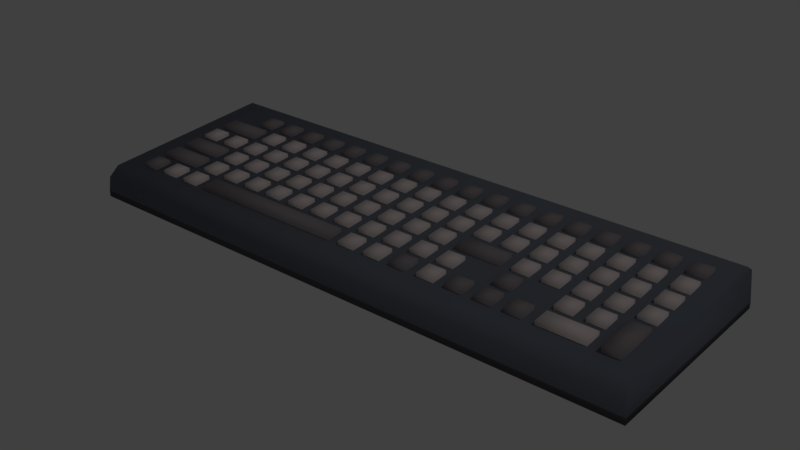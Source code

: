 # Source: computerKeyboard.blend  (saved by Blender 2.78.0; exported with 4.5.12 LTS)
import bpy
from mathutils import Matrix  # noqa: F401  (used for matrix-valued properties, if any)

bpy.ops.wm.read_factory_settings(use_empty=True)
scene = bpy.context.scene
scene.name = 'Scene'

# ---- collections
col_collection_1 = bpy.data.collections.new('Collection 1'); scene.collection.children.link(col_collection_1)

# ---- materials (node trees are filled in below, after node groups)
mat_keycap_dirty_beige_001 = bpy.data.materials.new('Keycap Dirty Beige.001')
mat_keycap_dirty_beige_001.alpha_threshold = 0.0
mat_keycap_dirty_beige_001.roughness = 0.5
mat_rubberized_gray_010 = bpy.data.materials.new('Rubberized Gray.010')
mat_rubberized_gray_010.alpha_threshold = 0.0
mat_rubberized_gray_010.diffuse_color = (0.1529, 0.1714, 0.2086, 1.0)
mat_rubberized_gray_010.roughness = 0.5
mat_material_009 = bpy.data.materials.new('Material.009')
mat_material_009.alpha_threshold = 0.0
mat_material_009.diffuse_color = (0.0985, 0.0985, 0.0985, 1.0)
mat_material_009.roughness = 0.5
mat_science_white_013 = bpy.data.materials.new('Science White.013')
mat_science_white_013.alpha_threshold = 0.0
mat_science_white_013.diffuse_color = (0.7991, 0.7011, 0.6795, 1.0)
mat_science_white_013.roughness = 0.5

# ---- material node trees
mat_keycap_dirty_beige_001.use_nodes = True; mat_keycap_dirty_beige_001.node_tree.nodes.clear()
_N = mat_keycap_dirty_beige_001.node_tree.nodes; _L = mat_keycap_dirty_beige_001.node_tree.links
n0 = _N.new('ShaderNodeOutputMaterial'); n0.name = 'Material Output'; n0.location = (300, 300)
n1 = _N.new('ShaderNodeBsdfDiffuse'); n1.name = 'Diffuse BSDF'; n1.location = (10, 300)
n1.inputs[0].default_value = (0.305, 0.2664, 0.2831, 1.0)
_L.new(n1.outputs[0], n0.inputs[0])
n0.is_active_output = True

# ---- world
world_world = bpy.data.worlds.new('World'); scene.world = world_world
world_world.color = (0.05088, 0.05088, 0.05088)
world_world.use_sun_shadow = False
world_world.sun_shadow_jitter_overblur = 0.0
world_world.cycles.sampling_method = 'MANUAL'

# ---- lights
light_lamp = bpy.data.lights.new('Lamp', 'POINT')
light_lamp.transmission_factor = 0.0
light_lamp.cutoff_distance = 30.0
light_lamp.energy = 100.0
light_lamp.shadow_buffer_clip_start = 1.001
light_lamp.shadow_soft_size = 0.1
light_lamp.shadow_maximum_resolution = 0.006
light_lamp.use_absolute_resolution = True

# ---- meshes
me_cube_161 = bpy.data.meshes.new('Cube.161')
me_cube_161.from_pydata([(-0.4623, -0.1616, -0.03917), (-0.4623, 0.1543, -0.03917), (0.4332, -0.1616, -0.03917), (0.4332, 0.1543, -0.03917), (-0.4572, -0.1616, -0.01509), (-0.4572, -0.1446, -0.001273), (-0.4572, 0.1372, 0.01738), (-0.4572, 0.1543, 0.005826), (0.4282, -0.1446, -0.001273), (0.4282, -0.1616, -0.01509), (0.4282, 0.1543, 0.005826), (0.4282, 0.1372, 0.01738), (-0.4623, 0.1543, -0.0491), (-0.4623, -0.1616, -0.0491), (0.4332, 0.1543, -0.0491), (0.4332, -0.1616, -0.0491), (0.2861, -0.12, -0.02039), (0.2861, -0.1216, 0.006306), (0.2861, -0.09327, -0.01874), (0.2861, -0.09492, 0.007953), (0.3568, -0.12, -0.02039), (0.3568, -0.1216, 0.006306), (0.3568, -0.09327, -0.01874), (0.3568, -0.09492, 0.007952), (0.1096, -0.12, -0.02039), (0.1096, -0.1216, 0.006306), (0.1096, -0.09327, -0.01874), (0.1096, -0.09492, 0.007953), (0.1364, -0.12, -0.02039), (0.1364, -0.1216, 0.006306), (0.1364, -0.09327, -0.01874), (0.1364, -0.09492, 0.007953), (0.02135, -0.12, -0.02039), (0.02135, -0.1216, 0.006306), (0.02135, -0.09327, -0.01874), (0.02135, -0.09492, 0.007953), (0.0481, -0.12, -0.02039), (0.0481, -0.1216, 0.006306), (0.0481, -0.09327, -0.01874), (0.0481, -0.09492, 0.007953), (-0.02278, -0.12, -0.02039), (-0.02278, -0.1216, 0.006306), (-0.02278, -0.09327, -0.01874), (-0.02278, -0.09492, 0.007953), (0.003964, -0.12, -0.02039), (0.003964, -0.1216, 0.006306), (0.003964, -0.09327, -0.01874), (0.003964, -0.09492, 0.007953), (-0.3317, -0.12, -0.02039), (-0.3317, -0.1216, 0.006306), (-0.3317, -0.09327, -0.01874), (-0.3317, -0.09492, 0.007953), (-0.305, -0.12, -0.02039), (-0.305, -0.1216, 0.006306), (-0.305, -0.09327, -0.01874), (-0.305, -0.09492, 0.007953), (-0.3758, -0.12, -0.02039), (-0.3758, -0.1216, 0.006306), (-0.3758, -0.09327, -0.01874), (-0.3758, -0.09492, 0.007953), (-0.3491, -0.12, -0.02039), (-0.3491, -0.1216, 0.006306), (-0.3491, -0.09327, -0.01874), (-0.3491, -0.09492, 0.007953), (0.3303, -0.07992, -0.01792), (0.3303, -0.08157, 0.008776), (0.3303, -0.05323, -0.01627), (0.3303, -0.05487, 0.01042), (0.357, -0.07992, -0.01792), (0.357, -0.08157, 0.008776), (0.357, -0.05323, -0.01627), (0.357, -0.05487, 0.01042), (0.2861, -0.07992, -0.01792), (0.2861, -0.08157, 0.008776), (0.2861, -0.05323, -0.01627), (0.2861, -0.05487, 0.01042), (0.3129, -0.07992, -0.01792), (0.3129, -0.08157, 0.008776), (0.3129, -0.05323, -0.01627), (0.3129, -0.05487, 0.01042), (0.1096, -0.07992, -0.01792), (0.1096, -0.08157, 0.008776), (0.1096, -0.05323, -0.01627), (0.1096, -0.05487, 0.01042), (0.1364, -0.07992, -0.01792), (0.1364, -0.08157, 0.008776), (0.1364, -0.05323, -0.01627), (0.1364, -0.05487, 0.01042), (0.06548, -0.07992, -0.01792), (0.06548, -0.08157, 0.008776), (0.06548, -0.05323, -0.01627), (0.06548, -0.05487, 0.01042), (0.09223, -0.07992, -0.01792), (0.09223, -0.08157, 0.008776), (0.09223, -0.05323, -0.01627), (0.09223, -0.05487, 0.01042), (0.02135, -0.07992, -0.01792), (0.02135, -0.08157, 0.008776), (0.02135, -0.05323, -0.01627), (0.02135, -0.05487, 0.01042), (0.0481, -0.07992, -0.01792), (0.0481, -0.08157, 0.008776), (0.0481, -0.05323, -0.01627), (0.0481, -0.05487, 0.01042), (-0.02278, -0.07992, -0.01792), (-0.02278, -0.08157, 0.008776), (-0.02278, -0.05323, -0.01627), (-0.02278, -0.05487, 0.01042), (0.003964, -0.07992, -0.01792), (0.003964, -0.08157, 0.008776), (0.003964, -0.05323, -0.01627), (0.003964, -0.05487, 0.01042), (-0.06692, -0.07992, -0.01792), (-0.06692, -0.08157, 0.008776), (-0.06692, -0.05323, -0.01627), (-0.06692, -0.05487, 0.01042), (-0.04017, -0.07992, -0.01792), (-0.04017, -0.08157, 0.008776), (-0.04017, -0.05323, -0.01627), (-0.04017, -0.05487, 0.01042), (-0.111, -0.07992, -0.01792), (-0.111, -0.08157, 0.008776), (-0.111, -0.05323, -0.01627), (-0.111, -0.05487, 0.01042), (-0.0843, -0.07992, -0.01792), (-0.0843, -0.08157, 0.008776), (-0.0843, -0.05323, -0.01627), (-0.0843, -0.05487, 0.01042), (-0.1552, -0.07992, -0.01792), (-0.1552, -0.08157, 0.008776), (-0.1552, -0.05323, -0.01627), (-0.1552, -0.05487, 0.01042), (-0.1284, -0.07992, -0.01792), (-0.1284, -0.08157, 0.008776), (-0.1284, -0.05323, -0.01627), (-0.1284, -0.05487, 0.01042), (-0.1993, -0.07992, -0.01792), (-0.1993, -0.08157, 0.008776), (-0.1993, -0.05323, -0.01627), (-0.1993, -0.05487, 0.01042), (-0.1726, -0.07992, -0.01792), (-0.1726, -0.08157, 0.008776), (-0.1726, -0.05323, -0.01627), (-0.1726, -0.05487, 0.01042), (-0.2434, -0.07992, -0.01792), (-0.2434, -0.08157, 0.008776), (-0.2434, -0.05323, -0.01627), (-0.2434, -0.05487, 0.01042), (-0.2167, -0.07992, -0.01792), (-0.2167, -0.08157, 0.008776), (-0.2167, -0.05323, -0.01627), (-0.2167, -0.05487, 0.01042), (-0.2876, -0.07992, -0.01792), (-0.2876, -0.08157, 0.008776), (-0.2876, -0.05323, -0.01627), (-0.2876, -0.05487, 0.01042), (-0.2608, -0.07992, -0.01792), (-0.2608, -0.08157, 0.008776), (-0.2608, -0.05323, -0.01627), (-0.2608, -0.05487, 0.01042), (-0.3317, -0.07992, -0.01792), (-0.3317, -0.08157, 0.008776), (-0.3317, -0.05323, -0.01627), (-0.3317, -0.05487, 0.01042), (-0.305, -0.07992, -0.01792), (-0.305, -0.08157, 0.008776), (-0.305, -0.05323, -0.01627), (-0.305, -0.05487, 0.01042), (0.3744, -0.03988, -0.01545), (0.3744, -0.04153, 0.01125), (0.3744, -0.01318, -0.0138), (0.3744, -0.01483, 0.01289), (0.4012, -0.03988, -0.01545), (0.4012, -0.04153, 0.01125), (0.4012, -0.01318, -0.0138), (0.4012, -0.01483, 0.01289), (0.3303, -0.03988, -0.01545), (0.3303, -0.04153, 0.01125), (0.3303, -0.01318, -0.0138), (0.3303, -0.01483, 0.01289), (0.357, -0.03988, -0.01545), (0.357, -0.04153, 0.01125), (0.357, -0.01318, -0.0138), (0.357, -0.01483, 0.01289), (0.2861, -0.03988, -0.01545), (0.2861, -0.04153, 0.01125), (0.2861, -0.01318, -0.0138), (0.2861, -0.01483, 0.01289), (0.3129, -0.03988, -0.01545), (0.3129, -0.04153, 0.01125), (0.3129, -0.01318, -0.0138), (0.3129, -0.01483, 0.01289), (0.242, -0.03988, -0.01545), (0.242, -0.04153, 0.01125), (0.242, -0.01318, -0.0138), (0.242, -0.01483, 0.01289), (0.2688, -0.03988, -0.01545), (0.2688, -0.04153, 0.01125), (0.2688, -0.01318, -0.0138), (0.2688, -0.01483, 0.01289), (0.1979, -0.03988, -0.01545), (0.1979, -0.04153, 0.01125), (0.1979, -0.01318, -0.0138), (0.1979, -0.01483, 0.01289), (0.2246, -0.03988, -0.01545), (0.2246, -0.04153, 0.01125), (0.2246, -0.01318, -0.0138), (0.2246, -0.01483, 0.01289), (0.06548, -0.03988, -0.01545), (0.06548, -0.04153, 0.01125), (0.06548, -0.01318, -0.0138), (0.06548, -0.01483, 0.01289), (0.09223, -0.03988, -0.01545), (0.09223, -0.04153, 0.01125), (0.09223, -0.01318, -0.0138), (0.09223, -0.01483, 0.01289), (0.02135, -0.03988, -0.01545), (0.02135, -0.04153, 0.01125), (0.02135, -0.01318, -0.0138), (0.02135, -0.01483, 0.01289), (0.0481, -0.03988, -0.01545), (0.0481, -0.04153, 0.01125), (0.0481, -0.01318, -0.0138), (0.0481, -0.01483, 0.01289), (-0.02278, -0.03988, -0.01545), (-0.02278, -0.04153, 0.01125), (-0.02278, -0.01318, -0.0138), (-0.02278, -0.01483, 0.01289), (0.003964, -0.03988, -0.01545), (0.003964, -0.04153, 0.01125), (0.003964, -0.01318, -0.0138), (0.003964, -0.01483, 0.01289), (-0.06692, -0.03988, -0.01545), (-0.06692, -0.04153, 0.01125), (-0.06692, -0.01318, -0.0138), (-0.06692, -0.01483, 0.01289), (-0.04017, -0.03988, -0.01545), (-0.04017, -0.04153, 0.01125), (-0.04017, -0.01318, -0.0138), (-0.04017, -0.01483, 0.01289), (-0.111, -0.03988, -0.01545), (-0.111, -0.04153, 0.01125), (-0.111, -0.01318, -0.0138), (-0.111, -0.01483, 0.01289), (-0.0843, -0.03988, -0.01545), (-0.0843, -0.04153, 0.01125), (-0.0843, -0.01318, -0.0138), (-0.0843, -0.01483, 0.01289), (-0.1552, -0.03988, -0.01545), (-0.1552, -0.04153, 0.01125), (-0.1552, -0.01318, -0.0138), (-0.1552, -0.01483, 0.01289), (-0.1284, -0.03988, -0.01545), (-0.1284, -0.04153, 0.01125), (-0.1284, -0.01318, -0.0138), (-0.1284, -0.01483, 0.01289), (-0.1993, -0.03988, -0.01545), (-0.1993, -0.04153, 0.01125), (-0.1993, -0.01318, -0.0138), (-0.1993, -0.01483, 0.01289), (-0.1726, -0.03988, -0.01545), (-0.1726, -0.04153, 0.01125), (-0.1726, -0.01318, -0.0138), (-0.1726, -0.01483, 0.01289), (-0.2434, -0.03988, -0.01545), (-0.2434, -0.04153, 0.01125), (-0.2434, -0.01318, -0.0138), (-0.2434, -0.01483, 0.01289), (-0.2167, -0.03988, -0.01545), (-0.2167, -0.04153, 0.01125), (-0.2167, -0.01318, -0.0138), (-0.2167, -0.01483, 0.01289), (-0.2876, -0.03988, -0.01545), (-0.2876, -0.04153, 0.01125), (-0.2876, -0.01318, -0.0138), (-0.2876, -0.01483, 0.01289), (-0.2608, -0.03988, -0.01545), (-0.2608, -0.04153, 0.01125), (-0.2608, -0.01318, -0.0138), (-0.2608, -0.01483, 0.01289), (-0.3317, -0.03988, -0.01545), (-0.3317, -0.04153, 0.01125), (-0.3317, -0.01318, -0.0138), (-0.3317, -0.01483, 0.01289), (-0.305, -0.03988, -0.01545), (-0.305, -0.04153, 0.01125), (-0.305, -0.01318, -0.0138), (-0.305, -0.01483, 0.01289), (0.3744, 0.0001641, -0.01298), (0.3744, -0.001482, 0.01371), (0.3744, 0.02686, -0.01134), (0.3744, 0.02521, 0.01536), (0.4012, 0.0001641, -0.01298), (0.4012, -0.001482, 0.01371), (0.4012, 0.02686, -0.01134), (0.4012, 0.02521, 0.01536), (0.3303, 0.0001641, -0.01298), (0.3303, -0.001482, 0.01371), (0.3303, 0.02686, -0.01134), (0.3303, 0.02521, 0.01536), (0.357, 0.0001641, -0.01298), (0.357, -0.001482, 0.01371), (0.357, 0.02686, -0.01134), (0.357, 0.02521, 0.01536), (0.2861, 0.0001641, -0.01298), (0.2861, -0.001482, 0.01371), (0.2861, 0.02686, -0.01134), (0.2861, 0.02521, 0.01536), (0.3129, 0.0001641, -0.01298), (0.3129, -0.001482, 0.01371), (0.3129, 0.02686, -0.01134), (0.3129, 0.02521, 0.01536), (0.242, 0.0001641, -0.01298), (0.242, -0.001482, 0.01371), (0.242, 0.02686, -0.01134), (0.242, 0.02521, 0.01536), (0.2688, 0.0001641, -0.01298), (0.2688, -0.001482, 0.01371), (0.2688, 0.02686, -0.01134), (0.2688, 0.02521, 0.01536), (0.1979, 0.0001641, -0.01298), (0.1979, -0.001482, 0.01371), (0.1979, 0.02686, -0.01134), (0.1979, 0.02521, 0.01536), (0.2246, 0.0001641, -0.01298), (0.2246, -0.001482, 0.01371), (0.2246, 0.02686, -0.01134), (0.2246, 0.02521, 0.01536), (0.1537, 0.0001641, -0.01298), (0.1537, -0.001482, 0.01371), (0.1537, 0.02686, -0.01134), (0.1537, 0.02521, 0.01536), (0.1805, 0.0001641, -0.01298), (0.1805, -0.001482, 0.01371), (0.1805, 0.02686, -0.01134), (0.1805, 0.02521, 0.01536), (0.1096, 0.0001641, -0.01298), (0.1096, -0.001482, 0.01371), (0.1096, 0.02686, -0.01134), (0.1096, 0.02521, 0.01536), (0.1364, 0.0001641, -0.01298), (0.1364, -0.001482, 0.01371), (0.1364, 0.02686, -0.01134), (0.1364, 0.02521, 0.01536), (0.06548, 0.0001641, -0.01298), (0.06548, -0.001482, 0.01371), (0.06548, 0.02686, -0.01134), (0.06548, 0.02521, 0.01536), (0.09223, 0.0001641, -0.01298), (0.09223, -0.001482, 0.01371), (0.09223, 0.02686, -0.01134), (0.09223, 0.02521, 0.01536), (0.02135, 0.0001641, -0.01298), (0.02135, -0.001482, 0.01371), (0.02135, 0.02686, -0.01134), (0.02135, 0.02521, 0.01536), (0.0481, 0.0001641, -0.01298), (0.0481, -0.001482, 0.01371), (0.0481, 0.02686, -0.01134), (0.0481, 0.02521, 0.01536), (-0.02278, 0.0001641, -0.01298), (-0.02278, -0.001482, 0.01371), (-0.02278, 0.02686, -0.01134), (-0.02278, 0.02521, 0.01536), (0.003964, 0.0001641, -0.01298), (0.003964, -0.001482, 0.01371), (0.003964, 0.02686, -0.01134), (0.003964, 0.02521, 0.01536), (-0.06692, 0.0001641, -0.01298), (-0.06692, -0.001482, 0.01371), (-0.06692, 0.02686, -0.01134), (-0.06692, 0.02521, 0.01536), (-0.04017, 0.0001641, -0.01298), (-0.04017, -0.001482, 0.01371), (-0.04017, 0.02686, -0.01134), (-0.04017, 0.02521, 0.01536), (-0.111, 0.0001641, -0.01298), (-0.111, -0.001482, 0.01371), (-0.111, 0.02686, -0.01134), (-0.111, 0.02521, 0.01536), (-0.0843, 0.0001641, -0.01298), (-0.0843, -0.001482, 0.01371), (-0.0843, 0.02686, -0.01134), (-0.0843, 0.02521, 0.01536), (-0.1552, 0.0001641, -0.01298), (-0.1552, -0.001482, 0.01371), (-0.1552, 0.02686, -0.01134), (-0.1552, 0.02521, 0.01536), (-0.1284, 0.0001641, -0.01298), (-0.1284, -0.001482, 0.01371), (-0.1284, 0.02686, -0.01134), (-0.1284, 0.02521, 0.01536), (-0.1993, 0.0001641, -0.01298), (-0.1993, -0.001482, 0.01371), (-0.1993, 0.02686, -0.01134), (-0.1993, 0.02521, 0.01536), (-0.1726, 0.0001641, -0.01298), (-0.1726, -0.001482, 0.01371), (-0.1726, 0.02686, -0.01134), (-0.1726, 0.02521, 0.01536), (-0.2434, 0.0001641, -0.01298), (-0.2434, -0.001482, 0.01371), (-0.2434, 0.02686, -0.01134), (-0.2434, 0.02521, 0.01536), (-0.2167, 0.0001641, -0.01298), (-0.2167, -0.001482, 0.01371), (-0.2167, 0.02686, -0.01134), (-0.2167, 0.02521, 0.01536), (-0.2876, 0.0001641, -0.01298), (-0.2876, -0.001482, 0.01371), (-0.2876, 0.02686, -0.01134), (-0.2876, 0.02521, 0.01536), (-0.2608, 0.0001641, -0.01298), (-0.2608, -0.001482, 0.01371), (-0.2608, 0.02686, -0.01134), (-0.2608, 0.02521, 0.01536), (-0.3317, 0.0001641, -0.01298), (-0.3317, -0.001482, 0.01371), (-0.3317, 0.02686, -0.01134), (-0.3317, 0.02521, 0.01536), (-0.305, 0.0001641, -0.01298), (-0.305, -0.001482, 0.01371), (-0.305, 0.02686, -0.01134), (-0.305, 0.02521, 0.01536), (-0.3758, 0.0001641, -0.01298), (-0.3758, -0.001482, 0.01371), (-0.3758, 0.02686, -0.01134), (-0.3758, 0.02521, 0.01536), (-0.3491, 0.0001641, -0.01298), (-0.3491, -0.001482, 0.01371), (-0.3491, 0.02686, -0.01134), (-0.3491, 0.02521, 0.01536), (-0.42, 0.0001641, -0.01298), (-0.42, -0.001482, 0.01371), (-0.42, 0.02686, -0.01134), (-0.42, 0.02521, 0.01536), (-0.3932, 0.0001641, -0.01298), (-0.3932, -0.001482, 0.01371), (-0.3932, 0.02686, -0.01134), (-0.3932, 0.02521, 0.01536), (0.3744, 0.04021, -0.01051), (0.3744, 0.03856, 0.01618), (0.3744, 0.0669, -0.008866), (0.3744, 0.06526, 0.01783), (0.4012, 0.04021, -0.01051), (0.4012, 0.03856, 0.01618), (0.4012, 0.0669, -0.008866), (0.4012, 0.06526, 0.01783), (0.3303, 0.04021, -0.01051), (0.3303, 0.03856, 0.01618), (0.3303, 0.0669, -0.008866), (0.3303, 0.06526, 0.01783), (0.357, 0.04021, -0.01051), (0.357, 0.03856, 0.01618), (0.357, 0.0669, -0.008866), (0.357, 0.06526, 0.01783), (0.2861, 0.04021, -0.01051), (0.2861, 0.03856, 0.01618), (0.2861, 0.0669, -0.008866), (0.2861, 0.06526, 0.01783), (0.3129, 0.04021, -0.01051), (0.3129, 0.03856, 0.01618), (0.3129, 0.0669, -0.008866), (0.3129, 0.06526, 0.01783), (0.242, 0.04021, -0.01051), (0.242, 0.03856, 0.01618), (0.242, 0.0669, -0.008866), (0.242, 0.06526, 0.01783), (0.2688, 0.04021, -0.01051), (0.2688, 0.03856, 0.01618), (0.2688, 0.0669, -0.008866), (0.2688, 0.06526, 0.01783), (0.1979, 0.04021, -0.01051), (0.1979, 0.03856, 0.01618), (0.1979, 0.0669, -0.008866), (0.1979, 0.06526, 0.01783), (0.2246, 0.04021, -0.01051), (0.2246, 0.03856, 0.01618), (0.2246, 0.0669, -0.008866), (0.2246, 0.06526, 0.01783), (0.1537, 0.04021, -0.01051), (0.1537, 0.03856, 0.01618), (0.1537, 0.0669, -0.008866), (0.1537, 0.06526, 0.01783), (0.1805, 0.04021, -0.01051), (0.1805, 0.03856, 0.01618), (0.1805, 0.0669, -0.008866), (0.1805, 0.06526, 0.01783), (0.1096, 0.04021, -0.01051), (0.1096, 0.03856, 0.01618), (0.1096, 0.0669, -0.008866), (0.1096, 0.06526, 0.01783), (0.1364, 0.04021, -0.01051), (0.1364, 0.03856, 0.01618), (0.1364, 0.0669, -0.008866), (0.1364, 0.06526, 0.01783), (0.06548, 0.04021, -0.01051), (0.06548, 0.03856, 0.01618), (0.06548, 0.0669, -0.008866), (0.06548, 0.06526, 0.01783), (0.09223, 0.04021, -0.01051), (0.09223, 0.03856, 0.01618), (0.09223, 0.0669, -0.008866), (0.09223, 0.06526, 0.01783), (0.02135, 0.04021, -0.01051), (0.02135, 0.03856, 0.01618), (0.02135, 0.0669, -0.008866), (0.02135, 0.06526, 0.01783), (0.0481, 0.04021, -0.01051), (0.0481, 0.03856, 0.01618), (0.0481, 0.0669, -0.008866), (0.0481, 0.06526, 0.01783), (-0.02278, 0.04021, -0.01051), (-0.02278, 0.03856, 0.01618), (-0.02278, 0.0669, -0.008866), (-0.02278, 0.06526, 0.01783), (0.003964, 0.04021, -0.01051), (0.003964, 0.03856, 0.01618), (0.003964, 0.0669, -0.008866), (0.003964, 0.06526, 0.01783), (-0.06692, 0.04021, -0.01051), (-0.06692, 0.03856, 0.01618), (-0.06692, 0.0669, -0.008866), (-0.06692, 0.06526, 0.01783), (-0.04017, 0.04021, -0.01051), (-0.04017, 0.03856, 0.01618), (-0.04017, 0.0669, -0.008866), (-0.04017, 0.06526, 0.01783), (-0.111, 0.04021, -0.01051), (-0.111, 0.03856, 0.01618), (-0.111, 0.0669, -0.008866), (-0.111, 0.06526, 0.01783), (-0.0843, 0.04021, -0.01051), (-0.0843, 0.03856, 0.01618), (-0.0843, 0.0669, -0.008866), (-0.0843, 0.06526, 0.01783), (-0.1552, 0.04021, -0.01051), (-0.1552, 0.03856, 0.01618), (-0.1552, 0.0669, -0.008866), (-0.1552, 0.06526, 0.01783), (-0.1284, 0.04021, -0.01051), (-0.1284, 0.03856, 0.01618), (-0.1284, 0.0669, -0.008866), (-0.1284, 0.06526, 0.01783), (-0.1993, 0.04021, -0.01051), (-0.1993, 0.03856, 0.01618), (-0.1993, 0.0669, -0.008866), (-0.1993, 0.06526, 0.01783), (-0.1726, 0.04021, -0.01051), (-0.1726, 0.03856, 0.01618), (-0.1726, 0.0669, -0.008866), (-0.1726, 0.06526, 0.01783), (-0.2434, 0.04021, -0.01051), (-0.2434, 0.03856, 0.01618), (-0.2434, 0.0669, -0.008866), (-0.2434, 0.06526, 0.01783), (-0.2167, 0.04021, -0.01051), (-0.2167, 0.03856, 0.01618), (-0.2167, 0.0669, -0.008866), (-0.2167, 0.06526, 0.01783), (-0.2876, 0.04021, -0.01051), (-0.2876, 0.03856, 0.01618), (-0.2876, 0.0669, -0.008866), (-0.2876, 0.06526, 0.01783), (-0.2608, 0.04021, -0.01051), (-0.2608, 0.03856, 0.01618), (-0.2608, 0.0669, -0.008866), (-0.2608, 0.06526, 0.01783), (-0.3317, 0.04021, -0.01051), (-0.3317, 0.03856, 0.01618), (-0.3317, 0.0669, -0.008866), (-0.3317, 0.06526, 0.01783), (-0.305, 0.04021, -0.01051), (-0.305, 0.03856, 0.01618), (-0.305, 0.0669, -0.008866), (-0.305, 0.06526, 0.01783), (0.06548, -0.12, -0.02039), (0.06548, -0.1216, 0.006307), (0.06548, -0.09327, -0.01874), (0.06548, -0.09492, 0.007953), (0.09223, -0.12, -0.02039), (0.09223, -0.1216, 0.006307), (0.09223, -0.09327, -0.01874), (0.09223, -0.09492, 0.007953), (0.242, -0.12, -0.02039), (0.242, -0.1216, 0.006307), (0.242, -0.09327, -0.01874), (0.242, -0.09492, 0.007953), (0.2688, -0.12, -0.02039), (0.2688, -0.1216, 0.006307), (0.2688, -0.09327, -0.01874), (0.2688, -0.09492, 0.007953), (0.1979, -0.12, -0.02039), (0.1979, -0.1216, 0.006307), (0.1979, -0.09327, -0.01874), (0.1979, -0.09492, 0.007953), (0.2246, -0.12, -0.02039), (0.2246, -0.1216, 0.006307), (0.2246, -0.09327, -0.01874), (0.2246, -0.09492, 0.007953), (0.1537, -0.12, -0.02039), (0.1537, -0.1216, 0.006307), (0.1537, -0.09327, -0.01874), (0.1537, -0.09492, 0.007953), (0.1805, -0.12, -0.02039), (0.1805, -0.1216, 0.006307), (0.1805, -0.09327, -0.01874), (0.1805, -0.09492, 0.007953), (-0.2876, -0.12, -0.02039), (-0.2876, -0.1216, 0.006307), (-0.2876, -0.09327, -0.01874), (-0.2876, -0.09492, 0.007953), (-0.04093, -0.12, -0.02039), (-0.04093, -0.1216, 0.006307), (-0.04093, -0.09327, -0.01874), (-0.04093, -0.09492, 0.007953), (-0.42, -0.12, -0.02039), (-0.42, -0.1216, 0.006307), (-0.42, -0.09327, -0.01874), (-0.42, -0.09492, 0.007953), (-0.3932, -0.12, -0.02039), (-0.3932, -0.1216, 0.006307), (-0.3932, -0.09327, -0.01874), (-0.3932, -0.09492, 0.007953), (0.3744, -0.1203, -0.01792), (0.3744, -0.1219, 0.008776), (0.3744, -0.05323, -0.01627), (0.3744, -0.05487, 0.01042), (0.4012, -0.1203, -0.01792), (0.4012, -0.1219, 0.008776), (0.4012, -0.05323, -0.01627), (0.4012, -0.05487, 0.01042), (0.1979, -0.07992, -0.01792), (0.1979, -0.08157, 0.008776), (0.1979, -0.05323, -0.01627), (0.1979, -0.05487, 0.01042), (0.2246, -0.07992, -0.01792), (0.2246, -0.08157, 0.008776), (0.2246, -0.05323, -0.01627), (0.2246, -0.05487, 0.01042), (-0.42, -0.07992, -0.01792), (-0.42, -0.08157, 0.008776), (-0.42, -0.05323, -0.01627), (-0.42, -0.05487, 0.01042), (-0.3495, -0.07992, -0.01792), (-0.3495, -0.08157, 0.008776), (-0.3495, -0.05323, -0.01627), (-0.3495, -0.05487, 0.01042), (0.1096, -0.03988, -0.01545), (0.1096, -0.04153, 0.01125), (0.1096, -0.01318, -0.0138), (0.1096, -0.01483, 0.01289), (0.1804, -0.03988, -0.01545), (0.1804, -0.04153, 0.01125), (0.1804, -0.01318, -0.0138), (0.1804, -0.01483, 0.01289), (-0.42, -0.03988, -0.01545), (-0.42, -0.04153, 0.01125), (-0.42, -0.01318, -0.0138), (-0.42, -0.01483, 0.01289), (-0.3495, -0.03988, -0.01545), (-0.3495, -0.04153, 0.01125), (-0.3495, -0.01318, -0.0138), (-0.3495, -0.01483, 0.01289), (-0.42, 0.04021, -0.01051), (-0.42, 0.03856, 0.01618), (-0.42, 0.0669, -0.008866), (-0.42, 0.06526, 0.01783), (-0.349, 0.04021, -0.01051), (-0.349, 0.03856, 0.01618), (-0.349, 0.0669, -0.008866), (-0.349, 0.06526, 0.01783), (0.3744, 0.08025, -0.008042), (0.3744, 0.07861, 0.01865), (0.3744, 0.1069, -0.006396), (0.3744, 0.1053, 0.0203), (0.4012, 0.08025, -0.008042), (0.4012, 0.07861, 0.01865), (0.4012, 0.1069, -0.006396), (0.4012, 0.1053, 0.0203), (0.3303, 0.08025, -0.008042), (0.3303, 0.07861, 0.01865), (0.3303, 0.1069, -0.006396), (0.3303, 0.1053, 0.0203), (0.357, 0.08025, -0.008042), (0.357, 0.07861, 0.01865), (0.357, 0.1069, -0.006396), (0.357, 0.1053, 0.0203), (0.2861, 0.08025, -0.008042), (0.2861, 0.07861, 0.01865), (0.2861, 0.1069, -0.006396), (0.2861, 0.1053, 0.0203), (0.3129, 0.08025, -0.008042), (0.3129, 0.07861, 0.01865), (0.3129, 0.1069, -0.006396), (0.3129, 0.1053, 0.0203), (0.242, 0.08025, -0.008042), (0.242, 0.07861, 0.01865), (0.242, 0.1069, -0.006396), (0.242, 0.1053, 0.0203), (0.2688, 0.08025, -0.008042), (0.2688, 0.07861, 0.01865), (0.2688, 0.1069, -0.006396), (0.2688, 0.1053, 0.0203), (0.1979, 0.08025, -0.008042), (0.1979, 0.07861, 0.01865), (0.1979, 0.1069, -0.006396), (0.1979, 0.1053, 0.0203), (0.2246, 0.08025, -0.008042), (0.2246, 0.07861, 0.01865), (0.2246, 0.1069, -0.006396), (0.2246, 0.1053, 0.0203), (0.1537, 0.08025, -0.008042), (0.1537, 0.07861, 0.01865), (0.1537, 0.1069, -0.006396), (0.1537, 0.1053, 0.0203), (0.1805, 0.08025, -0.008042), (0.1805, 0.07861, 0.01865), (0.1805, 0.1069, -0.006396), (0.1805, 0.1053, 0.0203), (0.1096, 0.08025, -0.008042), (0.1096, 0.07861, 0.01865), (0.1096, 0.1069, -0.006396), (0.1096, 0.1053, 0.0203), (0.1364, 0.08025, -0.008042), (0.1364, 0.07861, 0.01865), (0.1364, 0.1069, -0.006396), (0.1364, 0.1053, 0.0203), (0.06548, 0.08025, -0.008042), (0.06548, 0.07861, 0.01865), (0.06548, 0.1069, -0.006396), (0.06548, 0.1053, 0.0203), (0.09223, 0.08025, -0.008042), (0.09223, 0.07861, 0.01865), (0.09223, 0.1069, -0.006396), (0.09223, 0.1053, 0.0203), (0.02135, 0.08025, -0.008042), (0.02135, 0.07861, 0.01865), (0.02135, 0.1069, -0.006396), (0.02135, 0.1053, 0.0203), (0.0481, 0.08025, -0.008042), (0.0481, 0.07861, 0.01865), (0.0481, 0.1069, -0.006396), (0.0481, 0.1053, 0.0203), (-0.02278, 0.08025, -0.008042), (-0.02278, 0.07861, 0.01865), (-0.02278, 0.1069, -0.006396), (-0.02278, 0.1053, 0.0203), (0.003963, 0.08025, -0.008042), (0.003963, 0.07861, 0.01865), (0.003963, 0.1069, -0.006396), (0.003963, 0.1053, 0.0203), (-0.06692, 0.08025, -0.008042), (-0.06692, 0.07861, 0.01865), (-0.06692, 0.1069, -0.006396), (-0.06692, 0.1053, 0.0203), (-0.04017, 0.08025, -0.008042), (-0.04017, 0.07861, 0.01865), (-0.04017, 0.1069, -0.006396), (-0.04017, 0.1053, 0.0203), (-0.111, 0.08025, -0.008042), (-0.111, 0.07861, 0.01865), (-0.111, 0.1069, -0.006396), (-0.111, 0.1053, 0.0203), (-0.0843, 0.08025, -0.008042), (-0.0843, 0.07861, 0.01865), (-0.0843, 0.1069, -0.006396), (-0.0843, 0.1053, 0.0203), (-0.1552, 0.08025, -0.008042), (-0.1552, 0.07861, 0.01865), (-0.1552, 0.1069, -0.006396), (-0.1552, 0.1053, 0.0203), (-0.1284, 0.08025, -0.008042), (-0.1284, 0.07861, 0.01865), (-0.1284, 0.1069, -0.006396), (-0.1284, 0.1053, 0.0203), (-0.1993, 0.08025, -0.008042), (-0.1993, 0.07861, 0.01865), (-0.1993, 0.1069, -0.006396), (-0.1993, 0.1053, 0.0203), (-0.1726, 0.08025, -0.008042), (-0.1726, 0.07861, 0.01865), (-0.1726, 0.1069, -0.006396), (-0.1726, 0.1053, 0.0203), (-0.2434, 0.08025, -0.008042), (-0.2434, 0.07861, 0.01865), (-0.2434, 0.1069, -0.006396), (-0.2434, 0.1053, 0.0203), (-0.2167, 0.08025, -0.008042), (-0.2167, 0.07861, 0.01865), (-0.2167, 0.1069, -0.006396), (-0.2167, 0.1053, 0.0203), (-0.2876, 0.08025, -0.008042), (-0.2876, 0.07861, 0.01865), (-0.2876, 0.1069, -0.006396), (-0.2876, 0.1053, 0.0203), (-0.2608, 0.08025, -0.008042), (-0.2608, 0.07861, 0.01865), (-0.2608, 0.1069, -0.006396), (-0.2608, 0.1053, 0.0203), (-0.3317, 0.08025, -0.008042), (-0.3317, 0.07861, 0.01865), (-0.3317, 0.1069, -0.006396), (-0.3317, 0.1053, 0.0203), (-0.305, 0.08025, -0.008042), (-0.305, 0.07861, 0.01865), (-0.305, 0.1069, -0.006396), (-0.305, 0.1053, 0.0203), (-0.3758, 0.08025, -0.008042), (-0.3758, 0.07861, 0.01865), (-0.3758, 0.1069, -0.006396), (-0.3758, 0.1053, 0.0203), (-0.3491, 0.08025, -0.008042), (-0.3491, 0.07861, 0.01865), (-0.3491, 0.1069, -0.006396), (-0.3491, 0.1053, 0.0203)], [], [(11, 6, 5, 8), (3, 10, 11, 8, 9, 2), (0, 4, 5, 6, 7, 1), (3, 2, 15, 14), (1, 7, 10, 3), (6, 11, 10, 7), (8, 5, 4, 9), (2, 9, 4, 0), (12, 14, 15, 13), (0, 1, 12, 13), (2, 0, 13, 15), (1, 3, 14, 12), (16, 17, 19, 18), (18, 19, 23, 22), (22, 23, 21, 20), (20, 21, 17, 16), (18, 22, 20, 16), (23, 19, 17, 21), (24, 25, 27, 26), (26, 27, 31, 30), (30, 31, 29, 28), (28, 29, 25, 24), (26, 30, 28, 24), (31, 27, 25, 29), (32, 33, 35, 34), (34, 35, 39, 38), (38, 39, 37, 36), (36, 37, 33, 32), (34, 38, 36, 32), (39, 35, 33, 37), (40, 41, 43, 42), (42, 43, 47, 46), (46, 47, 45, 44), (44, 45, 41, 40), (42, 46, 44, 40), (47, 43, 41, 45), (48, 49, 51, 50), (50, 51, 55, 54), (54, 55, 53, 52), (52, 53, 49, 48), (50, 54, 52, 48), (55, 51, 49, 53), (56, 57, 59, 58), (58, 59, 63, 62), (62, 63, 61, 60), (60, 61, 57, 56), (58, 62, 60, 56), (63, 59, 57, 61), (64, 65, 67, 66), (66, 67, 71, 70), (70, 71, 69, 68), (68, 69, 65, 64), (66, 70, 68, 64), (71, 67, 65, 69), (72, 73, 75, 74), (74, 75, 79, 78), (78, 79, 77, 76), (76, 77, 73, 72), (74, 78, 76, 72), (79, 75, 73, 77), (80, 81, 83, 82), (82, 83, 87, 86), (86, 87, 85, 84), (84, 85, 81, 80), (82, 86, 84, 80), (87, 83, 81, 85), (88, 89, 91, 90), (90, 91, 95, 94), (94, 95, 93, 92), (92, 93, 89, 88), (90, 94, 92, 88), (95, 91, 89, 93), (96, 97, 99, 98), (98, 99, 103, 102), (102, 103, 101, 100), (100, 101, 97, 96), (98, 102, 100, 96), (103, 99, 97, 101), (104, 105, 107, 106), (106, 107, 111, 110), (110, 111, 109, 108), (108, 109, 105, 104), (106, 110, 108, 104), (111, 107, 105, 109), (112, 113, 115, 114), (114, 115, 119, 118), (118, 119, 117, 116), (116, 117, 113, 112), (114, 118, 116, 112), (119, 115, 113, 117), (120, 121, 123, 122), (122, 123, 127, 126), (126, 127, 125, 124), (124, 125, 121, 120), (122, 126, 124, 120), (127, 123, 121, 125), (128, 129, 131, 130), (130, 131, 135, 134), (134, 135, 133, 132), (132, 133, 129, 128), (130, 134, 132, 128), (135, 131, 129, 133), (136, 137, 139, 138), (138, 139, 143, 142), (142, 143, 141, 140), (140, 141, 137, 136), (138, 142, 140, 136), (143, 139, 137, 141), (144, 145, 147, 146), (146, 147, 151, 150), (150, 151, 149, 148), (148, 149, 145, 144), (146, 150, 148, 144), (151, 147, 145, 149), (152, 153, 155, 154), (154, 155, 159, 158), (158, 159, 157, 156), (156, 157, 153, 152), (154, 158, 156, 152), (159, 155, 153, 157), (160, 161, 163, 162), (162, 163, 167, 166), (166, 167, 165, 164), (164, 165, 161, 160), (162, 166, 164, 160), (167, 163, 161, 165), (168, 169, 171, 170), (170, 171, 175, 174), (174, 175, 173, 172), (172, 173, 169, 168), (170, 174, 172, 168), (175, 171, 169, 173), (176, 177, 179, 178), (178, 179, 183, 182), (182, 183, 181, 180), (180, 181, 177, 176), (178, 182, 180, 176), (183, 179, 177, 181), (184, 185, 187, 186), (186, 187, 191, 190), (190, 191, 189, 188), (188, 189, 185, 184), (186, 190, 188, 184), (191, 187, 185, 189), (192, 193, 195, 194), (194, 195, 199, 198), (198, 199, 197, 196), (196, 197, 193, 192), (194, 198, 196, 192), (199, 195, 193, 197), (200, 201, 203, 202), (202, 203, 207, 206), (206, 207, 205, 204), (204, 205, 201, 200), (202, 206, 204, 200), (207, 203, 201, 205), (208, 209, 211, 210), (210, 211, 215, 214), (214, 215, 213, 212), (212, 213, 209, 208), (210, 214, 212, 208), (215, 211, 209, 213), (216, 217, 219, 218), (218, 219, 223, 222), (222, 223, 221, 220), (220, 221, 217, 216), (218, 222, 220, 216), (223, 219, 217, 221), (224, 225, 227, 226), (226, 227, 231, 230), (230, 231, 229, 228), (228, 229, 225, 224), (226, 230, 228, 224), (231, 227, 225, 229), (232, 233, 235, 234), (234, 235, 239, 238), (238, 239, 237, 236), (236, 237, 233, 232), (234, 238, 236, 232), (239, 235, 233, 237), (240, 241, 243, 242), (242, 243, 247, 246), (246, 247, 245, 244), (244, 245, 241, 240), (242, 246, 244, 240), (247, 243, 241, 245), (248, 249, 251, 250), (250, 251, 255, 254), (254, 255, 253, 252), (252, 253, 249, 248), (250, 254, 252, 248), (255, 251, 249, 253), (256, 257, 259, 258), (258, 259, 263, 262), (262, 263, 261, 260), (260, 261, 257, 256), (258, 262, 260, 256), (263, 259, 257, 261), (264, 265, 267, 266), (266, 267, 271, 270), (270, 271, 269, 268), (268, 269, 265, 264), (266, 270, 268, 264), (271, 267, 265, 269), (272, 273, 275, 274), (274, 275, 279, 278), (278, 279, 277, 276), (276, 277, 273, 272), (274, 278, 276, 272), (279, 275, 273, 277), (280, 281, 283, 282), (282, 283, 287, 286), (286, 287, 285, 284), (284, 285, 281, 280), (282, 286, 284, 280), (287, 283, 281, 285), (288, 289, 291, 290), (290, 291, 295, 294), (294, 295, 293, 292), (292, 293, 289, 288), (290, 294, 292, 288), (295, 291, 289, 293), (296, 297, 299, 298), (298, 299, 303, 302), (302, 303, 301, 300), (300, 301, 297, 296), (298, 302, 300, 296), (303, 299, 297, 301), (304, 305, 307, 306), (306, 307, 311, 310), (310, 311, 309, 308), (308, 309, 305, 304), (306, 310, 308, 304), (311, 307, 305, 309), (312, 313, 315, 314), (314, 315, 319, 318), (318, 319, 317, 316), (316, 317, 313, 312), (314, 318, 316, 312), (319, 315, 313, 317), (320, 321, 323, 322), (322, 323, 327, 326), (326, 327, 325, 324), (324, 325, 321, 320), (322, 326, 324, 320), (327, 323, 321, 325), (328, 329, 331, 330), (330, 331, 335, 334), (334, 335, 333, 332), (332, 333, 329, 328), (330, 334, 332, 328), (335, 331, 329, 333), (336, 337, 339, 338), (338, 339, 343, 342), (342, 343, 341, 340), (340, 341, 337, 336), (338, 342, 340, 336), (343, 339, 337, 341), (344, 345, 347, 346), (346, 347, 351, 350), (350, 351, 349, 348), (348, 349, 345, 344), (346, 350, 348, 344), (351, 347, 345, 349), (352, 353, 355, 354), (354, 355, 359, 358), (358, 359, 357, 356), (356, 357, 353, 352), (354, 358, 356, 352), (359, 355, 353, 357), (360, 361, 363, 362), (362, 363, 367, 366), (366, 367, 365, 364), (364, 365, 361, 360), (362, 366, 364, 360), (367, 363, 361, 365), (368, 369, 371, 370), (370, 371, 375, 374), (374, 375, 373, 372), (372, 373, 369, 368), (370, 374, 372, 368), (375, 371, 369, 373), (376, 377, 379, 378), (378, 379, 383, 382), (382, 383, 381, 380), (380, 381, 377, 376), (378, 382, 380, 376), (383, 379, 377, 381), (384, 385, 387, 386), (386, 387, 391, 390), (390, 391, 389, 388), (388, 389, 385, 384), (386, 390, 388, 384), (391, 387, 385, 389), (392, 393, 395, 394), (394, 395, 399, 398), (398, 399, 397, 396), (396, 397, 393, 392), (394, 398, 396, 392), (399, 395, 393, 397), (400, 401, 403, 402), (402, 403, 407, 406), (406, 407, 405, 404), (404, 405, 401, 400), (402, 406, 404, 400), (407, 403, 401, 405), (408, 409, 411, 410), (410, 411, 415, 414), (414, 415, 413, 412), (412, 413, 409, 408), (410, 414, 412, 408), (415, 411, 409, 413), (416, 417, 419, 418), (418, 419, 423, 422), (422, 423, 421, 420), (420, 421, 417, 416), (418, 422, 420, 416), (423, 419, 417, 421), (424, 425, 427, 426), (426, 427, 431, 430), (430, 431, 429, 428), (428, 429, 425, 424), (426, 430, 428, 424), (431, 427, 425, 429), (432, 433, 435, 434), (434, 435, 439, 438), (438, 439, 437, 436), (436, 437, 433, 432), (434, 438, 436, 432), (439, 435, 433, 437), (440, 441, 443, 442), (442, 443, 447, 446), (446, 447, 445, 444), (444, 445, 441, 440), (442, 446, 444, 440), (447, 443, 441, 445), (448, 449, 451, 450), (450, 451, 455, 454), (454, 455, 453, 452), (452, 453, 449, 448), (450, 454, 452, 448), (455, 451, 449, 453), (456, 457, 459, 458), (458, 459, 463, 462), (462, 463, 461, 460), (460, 461, 457, 456), (458, 462, 460, 456), (463, 459, 457, 461), (464, 465, 467, 466), (466, 467, 471, 470), (470, 471, 469, 468), (468, 469, 465, 464), (466, 470, 468, 464), (471, 467, 465, 469), (472, 473, 475, 474), (474, 475, 479, 478), (478, 479, 477, 476), (476, 477, 473, 472), (474, 478, 476, 472), (479, 475, 473, 477), (480, 481, 483, 482), (482, 483, 487, 486), (486, 487, 485, 484), (484, 485, 481, 480), (482, 486, 484, 480), (487, 483, 481, 485), (488, 489, 491, 490), (490, 491, 495, 494), (494, 495, 493, 492), (492, 493, 489, 488), (490, 494, 492, 488), (495, 491, 489, 493), (496, 497, 499, 498), (498, 499, 503, 502), (502, 503, 501, 500), (500, 501, 497, 496), (498, 502, 500, 496), (503, 499, 497, 501), (504, 505, 507, 506), (506, 507, 511, 510), (510, 511, 509, 508), (508, 509, 505, 504), (506, 510, 508, 504), (511, 507, 505, 509), (512, 513, 515, 514), (514, 515, 519, 518), (518, 519, 517, 516), (516, 517, 513, 512), (514, 518, 516, 512), (519, 515, 513, 517), (520, 521, 523, 522), (522, 523, 527, 526), (526, 527, 525, 524), (524, 525, 521, 520), (522, 526, 524, 520), (527, 523, 521, 525), (528, 529, 531, 530), (530, 531, 535, 534), (534, 535, 533, 532), (532, 533, 529, 528), (530, 534, 532, 528), (535, 531, 529, 533), (536, 537, 539, 538), (538, 539, 543, 542), (542, 543, 541, 540), (540, 541, 537, 536), (538, 542, 540, 536), (543, 539, 537, 541), (544, 545, 547, 546), (546, 547, 551, 550), (550, 551, 549, 548), (548, 549, 545, 544), (546, 550, 548, 544), (551, 547, 545, 549), (552, 553, 555, 554), (554, 555, 559, 558), (558, 559, 557, 556), (556, 557, 553, 552), (554, 558, 556, 552), (559, 555, 553, 557), (560, 561, 563, 562), (562, 563, 567, 566), (566, 567, 565, 564), (564, 565, 561, 560), (562, 566, 564, 560), (567, 563, 561, 565), (568, 569, 571, 570), (570, 571, 575, 574), (574, 575, 573, 572), (572, 573, 569, 568), (570, 574, 572, 568), (575, 571, 569, 573), (576, 577, 579, 578), (578, 579, 583, 582), (582, 583, 581, 580), (580, 581, 577, 576), (578, 582, 580, 576), (583, 579, 577, 581), (584, 585, 587, 586), (586, 587, 591, 590), (590, 591, 589, 588), (588, 589, 585, 584), (586, 590, 588, 584), (591, 587, 585, 589), (592, 593, 595, 594), (594, 595, 599, 598), (598, 599, 597, 596), (596, 597, 593, 592), (594, 598, 596, 592), (599, 595, 593, 597), (600, 601, 603, 602), (602, 603, 607, 606), (606, 607, 605, 604), (604, 605, 601, 600), (602, 606, 604, 600), (607, 603, 601, 605), (608, 609, 611, 610), (610, 611, 615, 614), (614, 615, 613, 612), (612, 613, 609, 608), (610, 614, 612, 608), (615, 611, 609, 613), (616, 617, 619, 618), (618, 619, 623, 622), (622, 623, 621, 620), (620, 621, 617, 616), (618, 622, 620, 616), (623, 619, 617, 621), (624, 625, 627, 626), (626, 627, 631, 630), (630, 631, 629, 628), (628, 629, 625, 624), (626, 630, 628, 624), (631, 627, 625, 629), (632, 633, 635, 634), (634, 635, 639, 638), (638, 639, 637, 636), (636, 637, 633, 632), (634, 638, 636, 632), (639, 635, 633, 637), (640, 641, 643, 642), (642, 643, 647, 646), (646, 647, 645, 644), (644, 645, 641, 640), (642, 646, 644, 640), (647, 643, 641, 645), (648, 649, 651, 650), (650, 651, 655, 654), (654, 655, 653, 652), (652, 653, 649, 648), (650, 654, 652, 648), (655, 651, 649, 653), (656, 657, 659, 658), (658, 659, 663, 662), (662, 663, 661, 660), (660, 661, 657, 656), (658, 662, 660, 656), (663, 659, 657, 661), (664, 665, 667, 666), (666, 667, 671, 670), (670, 671, 669, 668), (668, 669, 665, 664), (666, 670, 668, 664), (671, 667, 665, 669), (672, 673, 675, 674), (674, 675, 679, 678), (678, 679, 677, 676), (676, 677, 673, 672), (674, 678, 676, 672), (679, 675, 673, 677), (680, 681, 683, 682), (682, 683, 687, 686), (686, 687, 685, 684), (684, 685, 681, 680), (682, 686, 684, 680), (687, 683, 681, 685), (688, 689, 691, 690), (690, 691, 695, 694), (694, 695, 693, 692), (692, 693, 689, 688), (690, 694, 692, 688), (695, 691, 689, 693), (696, 697, 699, 698), (698, 699, 703, 702), (702, 703, 701, 700), (700, 701, 697, 696), (698, 702, 700, 696), (703, 699, 697, 701), (704, 705, 707, 706), (706, 707, 711, 710), (710, 711, 709, 708), (708, 709, 705, 704), (706, 710, 708, 704), (711, 707, 705, 709), (712, 713, 715, 714), (714, 715, 719, 718), (718, 719, 717, 716), (716, 717, 713, 712), (714, 718, 716, 712), (719, 715, 713, 717), (720, 721, 723, 722), (722, 723, 727, 726), (726, 727, 725, 724), (724, 725, 721, 720), (722, 726, 724, 720), (727, 723, 721, 725), (728, 729, 731, 730), (730, 731, 735, 734), (734, 735, 733, 732), (732, 733, 729, 728), (730, 734, 732, 728), (735, 731, 729, 733), (736, 737, 739, 738), (738, 739, 743, 742), (742, 743, 741, 740), (740, 741, 737, 736), (738, 742, 740, 736), (743, 739, 737, 741), (744, 745, 747, 746), (746, 747, 751, 750), (750, 751, 749, 748), (748, 749, 745, 744), (746, 750, 748, 744), (751, 747, 745, 749), (752, 753, 755, 754), (754, 755, 759, 758), (758, 759, 757, 756), (756, 757, 753, 752), (754, 758, 756, 752), (759, 755, 753, 757), (760, 761, 763, 762), (762, 763, 767, 766), (766, 767, 765, 764), (764, 765, 761, 760), (762, 766, 764, 760), (767, 763, 761, 765), (768, 769, 771, 770), (770, 771, 775, 774), (774, 775, 773, 772), (772, 773, 769, 768), (770, 774, 772, 768), (775, 771, 769, 773), (776, 777, 779, 778), (778, 779, 783, 782), (782, 783, 781, 780), (780, 781, 777, 776), (778, 782, 780, 776), (783, 779, 777, 781), (784, 785, 787, 786), (786, 787, 791, 790), (790, 791, 789, 788), (788, 789, 785, 784), (786, 790, 788, 784), (791, 787, 785, 789), (792, 793, 795, 794), (794, 795, 799, 798), (798, 799, 797, 796), (796, 797, 793, 792), (794, 798, 796, 792), (799, 795, 793, 797), (800, 801, 803, 802), (802, 803, 807, 806), (806, 807, 805, 804), (804, 805, 801, 800), (802, 806, 804, 800), (807, 803, 801, 805), (808, 809, 811, 810), (810, 811, 815, 814), (814, 815, 813, 812), (812, 813, 809, 808), (810, 814, 812, 808), (815, 811, 809, 813)])
me_cube_161.polygons.foreach_set('use_smooth', [True] * 612)
me_cube_161.polygons.foreach_set('material_index', [1, 1, 1, 2, 1, 1, 1, 1, 1, 2, 2, 2, 3, 3, 3, 3, 3, 3, 3, 3, 3, 3, 3, 3, 3, 3, 3, 3, 3, 3, 3, 3, 3, 3, 3, 3, 3, 3, 3, 3, 3, 3, 3, 3, 3, 3, 3, 3, 3, 3, 3, 3, 3, 3, 3, 3, 3, 3, 3, 3, 3, 3, 3, 3, 3, 3, 3, 3, 3, 3, 3, 3, 3, 3, 3, 3, 3, 3, 3, 3, 3, 3, 3, 3, 3, 3, 3, 3, 3, 3, 3, 3, 3, 3, 3, 3, 3, 3, 3, 3, 3, 3, 3, 3, 3, 3, 3, 3, 3, 3, 3, 3, 3, 3, 3, 3, 3, 3, 3, 3, 3, 3, 3, 3, 3, 3, 3, 3, 3, 3, 3, 3, 3, 3, 3, 3, 3, 3, 3, 3, 3, 3, 3, 3, 3, 3, 3, 3, 3, 3, 3, 3, 3, 3, 3, 3, 3, 3, 3, 3, 3, 3, 3, 3, 3, 3, 3, 3, 3, 3, 3, 3, 3, 3, 3, 3, 3, 3, 3, 3, 3, 3, 3, 3, 3, 3, 3, 3, 3, 3, 3, 3, 3, 3, 3, 3, 3, 3, 3, 3, 3, 3, 3, 3, 3, 3, 3, 3, 3, 3, 3, 3, 3, 3, 3, 3, 3, 3, 3, 3, 3, 3, 3, 3, 3, 3, 3, 3, 3, 3, 3, 3, 3, 3, 3, 3, 3, 3, 3, 3, 3, 3, 3, 3, 3, 3, 3, 3, 3, 3, 3, 3, 3, 3, 3, 3, 3, 3, 3, 3, 3, 3, 3, 3, 3, 3, 3, 3, 3, 3, 3, 3, 3, 3, 3, 3, 3, 3, 3, 3, 3, 3, 3, 3, 3, 3, 3, 3, 3, 3, 3, 3, 3, 3, 3, 3, 3, 3, 3, 3, 3, 3, 3, 3, 3, 3, 3, 3, 3, 3, 3, 3, 3, 3, 3, 3, 3, 3, 3, 3, 3, 3, 3, 3, 3, 3, 3, 3, 3, 3, 3, 3, 3, 3, 3, 3, 3, 3, 3, 3, 3, 3, 3, 3, 3, 3, 3, 3, 3, 3, 3, 3, 3, 3, 3, 3, 3, 3, 3, 3, 3, 3, 3, 3, 3, 3, 3, 3, 3, 3, 3, 3, 3, 3, 3, 3, 3, 3, 3, 3, 3, 3, 3, 3, 3, 3, 3, 3, 3, 3, 3, 3, 3, 3, 3, 3, 3, 3, 3, 3, 3, 3, 3, 3, 3, 3, 3, 3, 3, 3, 3, 3, 3, 3, 3, 3, 3, 3, 3, 3, 3, 3, 3, 3, 3, 3, 3, 3, 3, 3, 3, 3, 0, 0, 0, 0, 0, 0, 0, 0, 0, 0, 0, 0, 0, 0, 0, 0, 0, 0, 0, 0, 0, 0, 0, 0, 0, 0, 0, 0, 0, 0, 0, 0, 0, 0, 0, 0, 0, 0, 0, 0, 0, 0, 0, 0, 0, 0, 0, 0, 0, 0, 0, 0, 0, 0, 0, 0, 0, 0, 0, 0, 0, 0, 0, 0, 0, 0, 0, 0, 0, 0, 0, 0, 0, 0, 0, 0, 0, 0, 0, 0, 0, 0, 0, 0, 0, 0, 0, 0, 0, 0, 0, 0, 0, 0, 0, 0, 0, 0, 0, 0, 0, 0, 0, 0, 0, 0, 0, 0, 0, 0, 0, 0, 0, 0, 0, 0, 0, 0, 0, 0, 0, 0, 0, 0, 0, 0, 0, 0, 0, 0, 0, 0, 0, 0, 0, 0, 0, 0, 0, 0, 0, 0, 0, 0, 0, 0, 0, 0, 0, 0, 0, 0, 0, 0, 0, 0, 0, 0, 0, 0, 0, 0, 0, 0, 0, 0, 0, 0, 0, 0, 0, 0, 0, 0, 0, 0, 0, 0, 0, 0])
me_cube_161.materials.append(mat_keycap_dirty_beige_001)
me_cube_161.materials.append(mat_rubberized_gray_010)
me_cube_161.materials.append(mat_material_009)
me_cube_161.materials.append(mat_science_white_013)
me_cube_161.use_remesh_preserve_volume = False
me_cube_161.use_remesh_preserve_attributes = False
me_cube_161.use_mirror_vertex_groups = False
me_cube_161.update()

# ---- objects
ob_lamp = bpy.data.objects.new('Lamp', light_lamp)
ob_cube_126 = bpy.data.objects.new('Cube.126', me_cube_161)

# ---- transforms, parenting, visibility, modifiers, constraints
ob_lamp.location = (4.076, 1.005, 5.904)
ob_lamp.rotation_euler = (0.6503, 0.05522, 1.866)
ob_lamp.lock_rotations_4d = False
ob_lamp.empty_display_type = 'ARROWS'
ob_lamp.color = (0.0, 0.0, 0.0, 0.0)
ob_lamp.lineart.crease_threshold = 0.0
ob_cube_126.location = (0.001239, -0.001264, 0.0484)
ob_cube_126.lineart.crease_threshold = 0.0

# ---- collection membership
col_collection_1.objects.link(ob_lamp)
col_collection_1.objects.link(ob_cube_126)

# ---- scene / render settings (as saved in the file)
scene.frame_start = 1; scene.frame_end = 250; scene.frame_set(75)
scene.render.engine = 'CYCLES'
scene.render.resolution_percentage = 50
scene.render.dither_intensity = 0.0
scene.cycles.use_denoising = False
scene.cycles.samples = 128
scene.cycles.sampling_pattern = 'TABULATED_SOBOL'
scene.cycles.light_sampling_threshold = 0.0
scene.cycles.use_adaptive_sampling = False
scene.cycles.use_light_tree = False
scene.cycles.blur_glossy = 0.0
scene.cycles.sample_clamp_indirect = 0.0
scene.view_settings.view_transform = 'Standard'
bpy.context.view_layer.update()

# ---- added for rendering (the .blend has no active camera): camera
cam_auto = bpy.data.cameras.new('AutoCamera')
cam_auto.lens = 50.0
cam_auto.sensor_width = 36.0
cam_auto.clip_end = 1000.0
ob_auto_camera = bpy.data.objects.new('AutoCamera', cam_auto)
scene.collection.objects.link(ob_auto_camera)
ob_auto_camera.location = (0.867628, -1.06204, 0.738728)
ob_auto_camera.rotation_euler = (1.09748, -7.21219e-08, 0.694738)
scene.camera = ob_auto_camera
bpy.context.view_layer.update()
